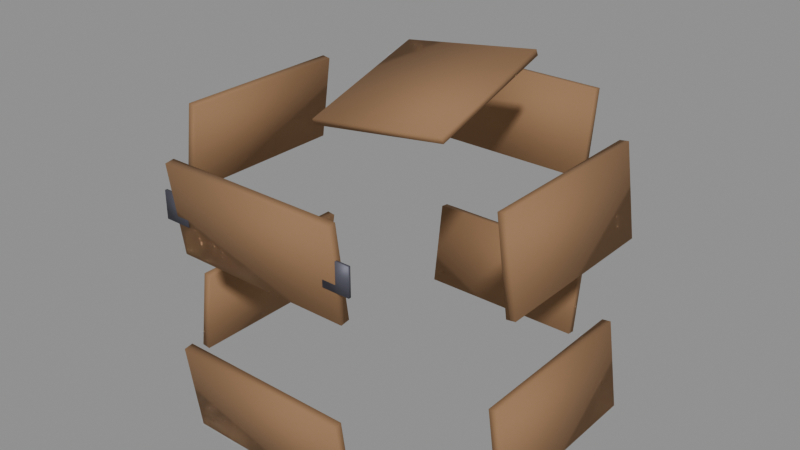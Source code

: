 # Source: filler_ruined_apartment.blend  (saved by Blender 5.1.29; exported with 4.5.12 LTS)
import bpy
from mathutils import Matrix  # noqa: F401  (used for matrix-valued properties, if any)

bpy.ops.wm.read_factory_settings(use_empty=True)
scene = bpy.context.scene
scene.name = 'Scene'

# ---- materials (node trees are filled in below, after node groups)
mat_kit_rusted = bpy.data.materials.new('Kit_Rusted')
mat_kit_dark = bpy.data.materials.new('Kit_Dark')

# ---- material node trees
mat_kit_rusted.use_nodes = True; mat_kit_rusted.node_tree.nodes.clear()
_N = mat_kit_rusted.node_tree.nodes; _L = mat_kit_rusted.node_tree.links
n0 = _N.new('ShaderNodeBsdfPrincipled'); n0.name = 'Principled BSDF'; n0.location = (-200, 100)
n0.inputs[0].default_value = (0.35, 0.2, 0.1, 1.0)
n0.inputs[1].default_value = 0.4
n0.inputs[2].default_value = 0.85
n1 = _N.new('ShaderNodeOutputMaterial'); n1.name = 'Material Output'; n1.location = (200, 100)
_L.new(n0.outputs[0], n1.inputs[0])
n1.is_active_output = True
mat_kit_dark.use_nodes = True; mat_kit_dark.node_tree.nodes.clear()
_N = mat_kit_dark.node_tree.nodes; _L = mat_kit_dark.node_tree.links
n0 = _N.new('ShaderNodeBsdfPrincipled'); n0.name = 'Principled BSDF'; n0.location = (-200, 100)
n0.inputs[0].default_value = (0.1, 0.1, 0.13, 1.0)
n0.inputs[1].default_value = 0.4
n0.inputs[2].default_value = 0.55
n1 = _N.new('ShaderNodeOutputMaterial'); n1.name = 'Material Output'; n1.location = (200, 100)
_L.new(n0.outputs[0], n1.inputs[0])
n1.is_active_output = True

# ---- meshes
me_ruined_apartment_wall_s0_0_mesh = bpy.data.meshes.new('ruined_apartment_wall_s0_0_mesh')
me_ruined_apartment_wall_s0_0_mesh.from_pydata([(-1.5, -0.075, -0.75), (-1.5, -0.075, 0.75), (-1.5, 0.075, -0.75), (-1.5, 0.075, 0.75), (1.5, -0.075, -0.75), (1.5, -0.075, 0.75), (1.5, 0.075, -0.75), (1.5, 0.075, 0.75)], [], [(0, 1, 3, 2), (2, 3, 7, 6), (6, 7, 5, 4), (4, 5, 1, 0), (2, 6, 4, 0), (7, 3, 1, 5)])
me_ruined_apartment_wall_s0_0_mesh.polygons.foreach_set('use_smooth', [True] * 6)
me_ruined_apartment_wall_s0_0_mesh.materials.append(mat_kit_rusted)
me_ruined_apartment_wall_s0_0_mesh.update()
me_ruined_apartment_wall_s0_1_mesh = bpy.data.meshes.new('ruined_apartment_wall_s0_1_mesh')
me_ruined_apartment_wall_s0_1_mesh.from_pydata([(-1.5, -0.075, -0.75), (-1.5, -0.075, 0.75), (-1.5, 0.075, -0.75), (-1.5, 0.075, 0.75), (1.5, -0.075, -0.75), (1.5, -0.075, 0.75), (1.5, 0.075, -0.75), (1.5, 0.075, 0.75)], [], [(0, 1, 3, 2), (2, 3, 7, 6), (6, 7, 5, 4), (4, 5, 1, 0), (2, 6, 4, 0), (7, 3, 1, 5)])
me_ruined_apartment_wall_s0_1_mesh.polygons.foreach_set('use_smooth', [True] * 6)
me_ruined_apartment_wall_s0_1_mesh.materials.append(mat_kit_rusted)
me_ruined_apartment_wall_s0_1_mesh.update()
me_ruined_apartment_wall_s0_2_mesh = bpy.data.meshes.new('ruined_apartment_wall_s0_2_mesh')
me_ruined_apartment_wall_s0_2_mesh.from_pydata([(-1.5, -0.075, -0.75), (-1.5, -0.075, 0.75), (-1.5, 0.075, -0.75), (-1.5, 0.075, 0.75), (1.5, -0.075, -0.75), (1.5, -0.075, 0.75), (1.5, 0.075, -0.75), (1.5, 0.075, 0.75)], [], [(0, 1, 3, 2), (2, 3, 7, 6), (6, 7, 5, 4), (4, 5, 1, 0), (2, 6, 4, 0), (7, 3, 1, 5)])
me_ruined_apartment_wall_s0_2_mesh.polygons.foreach_set('use_smooth', [True] * 6)
me_ruined_apartment_wall_s0_2_mesh.materials.append(mat_kit_rusted)
me_ruined_apartment_wall_s0_2_mesh.update()
me_ruined_apartment_wall_s0_3_mesh = bpy.data.meshes.new('ruined_apartment_wall_s0_3_mesh')
me_ruined_apartment_wall_s0_3_mesh.from_pydata([(-1.5, -0.075, -0.75), (-1.5, -0.075, 0.75), (-1.5, 0.075, -0.75), (-1.5, 0.075, 0.75), (1.5, -0.075, -0.75), (1.5, -0.075, 0.75), (1.5, 0.075, -0.75), (1.5, 0.075, 0.75)], [], [(0, 1, 3, 2), (2, 3, 7, 6), (6, 7, 5, 4), (4, 5, 1, 0), (2, 6, 4, 0), (7, 3, 1, 5)])
me_ruined_apartment_wall_s0_3_mesh.polygons.foreach_set('use_smooth', [True] * 6)
me_ruined_apartment_wall_s0_3_mesh.materials.append(mat_kit_rusted)
me_ruined_apartment_wall_s0_3_mesh.update()
me_ruined_apartment_wall_s1_0_mesh = bpy.data.meshes.new('ruined_apartment_wall_s1_0_mesh')
me_ruined_apartment_wall_s1_0_mesh.from_pydata([(-1.5, -0.075, -0.75), (-1.5, -0.075, 0.75), (-1.5, 0.075, -0.75), (-1.5, 0.075, 0.75), (1.5, -0.075, -0.75), (1.5, -0.075, 0.75), (1.5, 0.075, -0.75), (1.5, 0.075, 0.75)], [], [(0, 1, 3, 2), (2, 3, 7, 6), (6, 7, 5, 4), (4, 5, 1, 0), (2, 6, 4, 0), (7, 3, 1, 5)])
me_ruined_apartment_wall_s1_0_mesh.polygons.foreach_set('use_smooth', [True] * 6)
me_ruined_apartment_wall_s1_0_mesh.materials.append(mat_kit_rusted)
me_ruined_apartment_wall_s1_0_mesh.update()
me_ruined_apartment_wall_s1_1_mesh = bpy.data.meshes.new('ruined_apartment_wall_s1_1_mesh')
me_ruined_apartment_wall_s1_1_mesh.from_pydata([(-1.5, -0.075, -0.75), (-1.5, -0.075, 0.75), (-1.5, 0.075, -0.75), (-1.5, 0.075, 0.75), (1.5, -0.075, -0.75), (1.5, -0.075, 0.75), (1.5, 0.075, -0.75), (1.5, 0.075, 0.75)], [], [(0, 1, 3, 2), (2, 3, 7, 6), (6, 7, 5, 4), (4, 5, 1, 0), (2, 6, 4, 0), (7, 3, 1, 5)])
me_ruined_apartment_wall_s1_1_mesh.polygons.foreach_set('use_smooth', [True] * 6)
me_ruined_apartment_wall_s1_1_mesh.materials.append(mat_kit_rusted)
me_ruined_apartment_wall_s1_1_mesh.update()
me_ruined_apartment_wall_s1_2_mesh = bpy.data.meshes.new('ruined_apartment_wall_s1_2_mesh')
me_ruined_apartment_wall_s1_2_mesh.from_pydata([(-1.5, -0.075, -0.75), (-1.5, -0.075, 0.75), (-1.5, 0.075, -0.75), (-1.5, 0.075, 0.75), (1.5, -0.075, -0.75), (1.5, -0.075, 0.75), (1.5, 0.075, -0.75), (1.5, 0.075, 0.75)], [], [(0, 1, 3, 2), (2, 3, 7, 6), (6, 7, 5, 4), (4, 5, 1, 0), (2, 6, 4, 0), (7, 3, 1, 5)])
me_ruined_apartment_wall_s1_2_mesh.polygons.foreach_set('use_smooth', [True] * 6)
me_ruined_apartment_wall_s1_2_mesh.materials.append(mat_kit_rusted)
me_ruined_apartment_wall_s1_2_mesh.update()
me_ruined_apartment_wall_s1_3_mesh = bpy.data.meshes.new('ruined_apartment_wall_s1_3_mesh')
me_ruined_apartment_wall_s1_3_mesh.from_pydata([(-1.5, -0.075, -0.75), (-1.5, -0.075, 0.75), (-1.5, 0.075, -0.75), (-1.5, 0.075, 0.75), (1.5, -0.075, -0.75), (1.5, -0.075, 0.75), (1.5, 0.075, -0.75), (1.5, 0.075, 0.75)], [], [(0, 1, 3, 2), (2, 3, 7, 6), (6, 7, 5, 4), (4, 5, 1, 0), (2, 6, 4, 0), (7, 3, 1, 5)])
me_ruined_apartment_wall_s1_3_mesh.polygons.foreach_set('use_smooth', [True] * 6)
me_ruined_apartment_wall_s1_3_mesh.materials.append(mat_kit_rusted)
me_ruined_apartment_wall_s1_3_mesh.update()
me_ruined_apartment_window_s1__1_5_mesh = bpy.data.meshes.new('ruined_apartment_window_s1_-1.5_mesh')
me_ruined_apartment_window_s1__1_5_mesh.from_pydata([(-0.225, -0.02, -0.225), (-0.225, -0.02, 0.225), (-0.225, 0.02, -0.225), (-0.225, 0.02, 0.225), (0.225, -0.02, -0.225), (0.225, -0.02, 0.225), (0.225, 0.02, -0.225), (0.225, 0.02, 0.225)], [], [(0, 1, 3, 2), (2, 3, 7, 6), (6, 7, 5, 4), (4, 5, 1, 0), (2, 6, 4, 0), (7, 3, 1, 5)])
me_ruined_apartment_window_s1__1_5_mesh.polygons.foreach_set('use_smooth', [True] * 6)
me_ruined_apartment_window_s1__1_5_mesh.materials.append(mat_kit_dark)
me_ruined_apartment_window_s1__1_5_mesh.update()
me_ruined_apartment_window_s1_1_5_mesh = bpy.data.meshes.new('ruined_apartment_window_s1_1.5_mesh')
me_ruined_apartment_window_s1_1_5_mesh.from_pydata([(-0.225, -0.02, -0.225), (-0.225, -0.02, 0.225), (-0.225, 0.02, -0.225), (-0.225, 0.02, 0.225), (0.225, -0.02, -0.225), (0.225, -0.02, 0.225), (0.225, 0.02, -0.225), (0.225, 0.02, 0.225)], [], [(0, 1, 3, 2), (2, 3, 7, 6), (6, 7, 5, 4), (4, 5, 1, 0), (2, 6, 4, 0), (7, 3, 1, 5)])
me_ruined_apartment_window_s1_1_5_mesh.polygons.foreach_set('use_smooth', [True] * 6)
me_ruined_apartment_window_s1_1_5_mesh.materials.append(mat_kit_dark)
me_ruined_apartment_window_s1_1_5_mesh.update()
me_ruined_apartment_roof_debris_mesh = bpy.data.meshes.new('ruined_apartment_roof_debris_mesh')
me_ruined_apartment_roof_debris_mesh.from_pydata([(-1.2, -1.2, -0.05), (-1.2, -1.2, 0.05), (-1.2, 1.2, -0.05), (-1.2, 1.2, 0.05), (1.2, -1.2, -0.05), (1.2, -1.2, 0.05), (1.2, 1.2, -0.05), (1.2, 1.2, 0.05)], [], [(0, 1, 3, 2), (2, 3, 7, 6), (6, 7, 5, 4), (4, 5, 1, 0), (2, 6, 4, 0), (7, 3, 1, 5)])
me_ruined_apartment_roof_debris_mesh.polygons.foreach_set('use_smooth', [True] * 6)
me_ruined_apartment_roof_debris_mesh.materials.append(mat_kit_rusted)
me_ruined_apartment_roof_debris_mesh.update()

# ---- objects
ob_ruined_apartment_root = bpy.data.objects.new('ruined_apartment_root', None)
ob_ruined_apartment_wall_s0_0 = bpy.data.objects.new('ruined_apartment_wall_s0_0', me_ruined_apartment_wall_s0_0_mesh)
ob_ruined_apartment_wall_s0_1 = bpy.data.objects.new('ruined_apartment_wall_s0_1', me_ruined_apartment_wall_s0_1_mesh)
ob_ruined_apartment_wall_s0_2 = bpy.data.objects.new('ruined_apartment_wall_s0_2', me_ruined_apartment_wall_s0_2_mesh)
ob_ruined_apartment_wall_s0_3 = bpy.data.objects.new('ruined_apartment_wall_s0_3', me_ruined_apartment_wall_s0_3_mesh)
ob_ruined_apartment_wall_s1_0 = bpy.data.objects.new('ruined_apartment_wall_s1_0', me_ruined_apartment_wall_s1_0_mesh)
ob_ruined_apartment_wall_s1_1 = bpy.data.objects.new('ruined_apartment_wall_s1_1', me_ruined_apartment_wall_s1_1_mesh)
ob_ruined_apartment_wall_s1_2 = bpy.data.objects.new('ruined_apartment_wall_s1_2', me_ruined_apartment_wall_s1_2_mesh)
ob_ruined_apartment_wall_s1_3 = bpy.data.objects.new('ruined_apartment_wall_s1_3', me_ruined_apartment_wall_s1_3_mesh)
ob_ruined_apartment_window_s1__1_5 = bpy.data.objects.new('ruined_apartment_window_s1_-1.5', me_ruined_apartment_window_s1__1_5_mesh)
ob_ruined_apartment_window_s1_1_5 = bpy.data.objects.new('ruined_apartment_window_s1_1.5', me_ruined_apartment_window_s1_1_5_mesh)
ob_ruined_apartment_roof_debris = bpy.data.objects.new('ruined_apartment_roof_debris', me_ruined_apartment_roof_debris_mesh)

# ---- transforms, parenting, visibility, modifiers, constraints
ob_ruined_apartment_root.location = (0.0, 0.0, 0.0)
ob_ruined_apartment_wall_s0_0.parent = ob_ruined_apartment_root
ob_ruined_apartment_wall_s0_0.location = (0.0, -3.0, 1.5)
ob_ruined_apartment_wall_s0_0.rotation_euler = (0.1396, 0.0, 0.0)
ob_ruined_apartment_wall_s0_1.parent = ob_ruined_apartment_root
ob_ruined_apartment_wall_s0_1.location = (0.0, 3.0, 1.5)
ob_ruined_apartment_wall_s0_1.rotation_euler = (0.1396, 0.0, 3.142)
ob_ruined_apartment_wall_s0_2.parent = ob_ruined_apartment_root
ob_ruined_apartment_wall_s0_2.location = (-3.0, 0.0, 1.5)
ob_ruined_apartment_wall_s0_2.rotation_euler = (0.1396, 0.0, 1.571)
ob_ruined_apartment_wall_s0_3.parent = ob_ruined_apartment_root
ob_ruined_apartment_wall_s0_3.location = (3.0, 0.0, 1.5)
ob_ruined_apartment_wall_s0_3.rotation_euler = (0.1396, 0.0, -1.571)
ob_ruined_apartment_wall_s1_0.parent = ob_ruined_apartment_root
ob_ruined_apartment_wall_s1_0.location = (0.0, -3.0, 4.5)
ob_ruined_apartment_wall_s1_0.rotation_euler = (0.1396, 0.0, 0.0)
ob_ruined_apartment_wall_s1_1.parent = ob_ruined_apartment_root
ob_ruined_apartment_wall_s1_1.location = (0.0, 3.0, 4.5)
ob_ruined_apartment_wall_s1_1.rotation_euler = (0.1396, 0.0, 3.142)
ob_ruined_apartment_wall_s1_2.parent = ob_ruined_apartment_root
ob_ruined_apartment_wall_s1_2.location = (-3.0, 0.0, 4.5)
ob_ruined_apartment_wall_s1_2.rotation_euler = (0.1396, 0.0, 1.571)
ob_ruined_apartment_wall_s1_3.parent = ob_ruined_apartment_root
ob_ruined_apartment_wall_s1_3.location = (3.0, 0.0, 4.5)
ob_ruined_apartment_wall_s1_3.rotation_euler = (0.1396, 0.0, -1.571)
ob_ruined_apartment_window_s1__1_5.parent = ob_ruined_apartment_root
ob_ruined_apartment_window_s1__1_5.location = (-1.5, -3.04, 4.5)
ob_ruined_apartment_window_s1_1_5.parent = ob_ruined_apartment_root
ob_ruined_apartment_window_s1_1_5.location = (1.5, -3.04, 4.5)
ob_ruined_apartment_roof_debris.parent = ob_ruined_apartment_root
ob_ruined_apartment_roof_debris.location = (0.3, 0.2, 5.8)
ob_ruined_apartment_roof_debris.rotation_euler = (0.2618, -0.1396, 0.0)

# ---- collection membership
scene.collection.objects.link(ob_ruined_apartment_root)
scene.collection.objects.link(ob_ruined_apartment_wall_s0_0)
scene.collection.objects.link(ob_ruined_apartment_wall_s0_1)
scene.collection.objects.link(ob_ruined_apartment_wall_s0_2)
scene.collection.objects.link(ob_ruined_apartment_wall_s0_3)
scene.collection.objects.link(ob_ruined_apartment_wall_s1_0)
scene.collection.objects.link(ob_ruined_apartment_wall_s1_1)
scene.collection.objects.link(ob_ruined_apartment_wall_s1_2)
scene.collection.objects.link(ob_ruined_apartment_wall_s1_3)
scene.collection.objects.link(ob_ruined_apartment_window_s1__1_5)
scene.collection.objects.link(ob_ruined_apartment_window_s1_1_5)
scene.collection.objects.link(ob_ruined_apartment_roof_debris)

# ---- scene / render settings (as saved in the file)
scene.frame_start = 1; scene.frame_end = 250; scene.frame_set(1)
scene.render.engine = 'BLENDER_EEVEE_NEXT'
scene.render.bake_bias = 0.0
scene.render.bake_samples = 0
scene.cycles.sampling_pattern = 'TABULATED_SOBOL'
scene.eevee.use_volume_custom_range = False
bpy.context.view_layer.update()

# ---- added for rendering (the .blend has no active camera and no usable light): camera, sun + grey world if the file has none
cam_auto = bpy.data.cameras.new('AutoCamera')
cam_auto.lens = 50.0
cam_auto.sensor_width = 36.0
cam_auto.clip_end = 1000.0
ob_auto_camera = bpy.data.objects.new('AutoCamera', cam_auto)
scene.collection.objects.link(ob_auto_camera)
ob_auto_camera.location = (9.78803, -11.7456, 11.3651)
ob_auto_camera.rotation_euler = (1.09748, -7.21219e-08, 0.694738)
scene.camera = ob_auto_camera
light_auto_sun = bpy.data.lights.new('AutoSun', 'SUN')
light_auto_sun.energy = 3.0
light_auto_sun.angle = 0.0523599
ob_auto_sun = bpy.data.objects.new('AutoSun', light_auto_sun)
scene.collection.objects.link(ob_auto_sun)
ob_auto_sun.rotation_euler = (0.872665, 0.174533, 0.523599)
if scene.world is None:
    world_auto = bpy.data.worlds.new('AutoWorld')
    world_auto.color = (0.3, 0.3, 0.3)
    scene.world = world_auto
bpy.context.view_layer.update()
